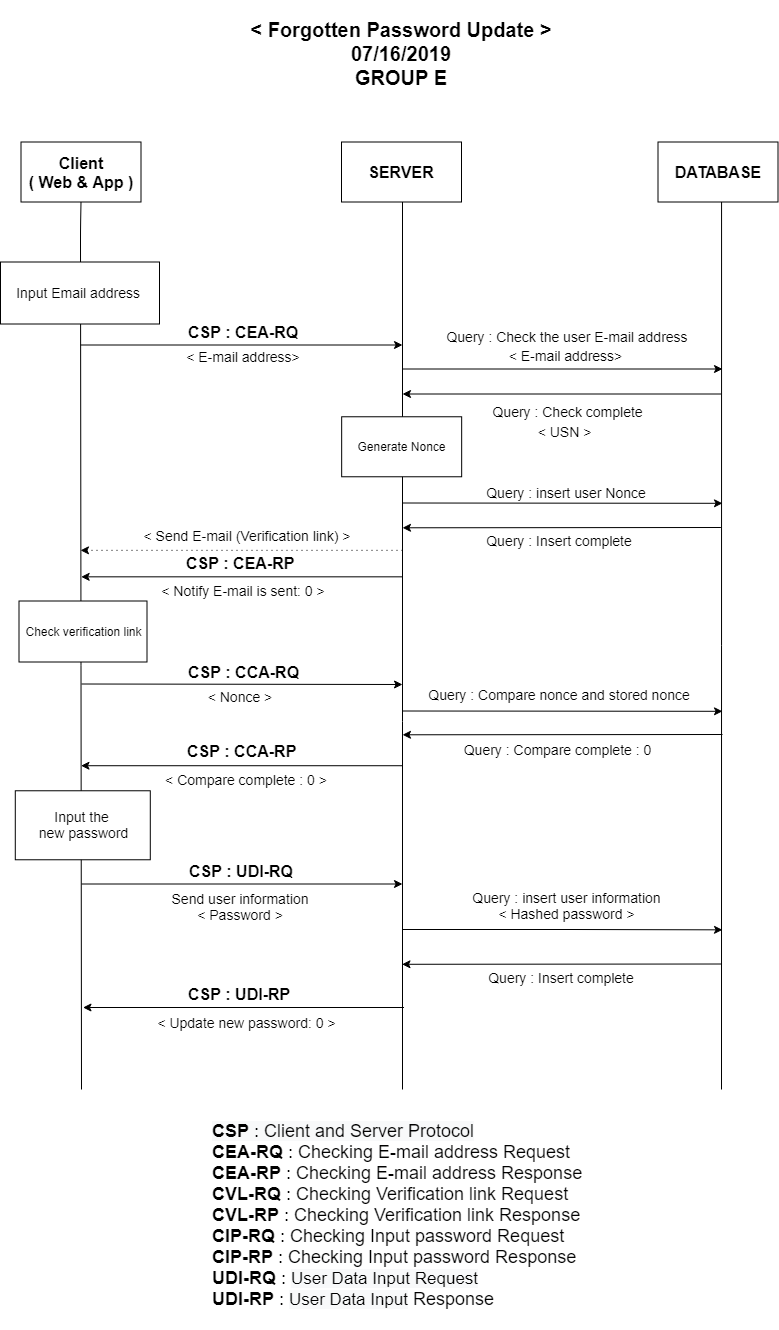

The diagram above was exported from draw.io. Its source (the exported page's mxGraphModel, read from the mxfile embedded in the PNG):
<mxGraphModel dx="1409" dy="400" grid="1" gridSize="10" guides="1" tooltips="1" connect="1" arrows="1" fold="1" page="1" pageScale="1" pageWidth="827" pageHeight="1169" math="0" shadow="0">
  <root>
    <mxCell id="12tZyz632Ol7ZuoT2ivt-0" />
    <mxCell id="12tZyz632Ol7ZuoT2ivt-1" parent="12tZyz632Ol7ZuoT2ivt-0" />
    <mxCell id="12tZyz632Ol7ZuoT2ivt-2" value="&lt;b style=&quot;white-space: normal ; font-size: 20px&quot;&gt;&amp;lt; Forgotten Password Update &amp;gt;&lt;br&gt;07/16/2019&lt;br&gt;GROUP E&lt;/b&gt;" style="rounded=1;whiteSpace=wrap;html=1;align=center;fontSize=18;gradientColor=none;fillColor=#ffffff;strokeColor=none;" parent="12tZyz632Ol7ZuoT2ivt-1" vertex="1">
      <mxGeometry x="-609" y="31.5" width="439" height="105" as="geometry" />
    </mxCell>
    <mxCell id="BSvdqZa9tCnidkpbUmf_-0" value="&lt;span style=&quot;font-size: 16px&quot;&gt;&lt;b&gt;Client&lt;br&gt;( Web &amp;amp; App )&lt;br&gt;&lt;/b&gt;&lt;/span&gt;" style="rounded=0;whiteSpace=wrap;html=1;flipH=1;" parent="12tZyz632Ol7ZuoT2ivt-1" vertex="1">
      <mxGeometry x="-769.5" y="172.5" width="120" height="60" as="geometry" />
    </mxCell>
    <mxCell id="BSvdqZa9tCnidkpbUmf_-1" value="&lt;b style=&quot;font-size: 16px&quot;&gt;&lt;font style=&quot;font-size: 16px&quot;&gt;SERVER&lt;/font&gt;&lt;/b&gt;" style="rounded=0;whiteSpace=wrap;html=1;flipH=1;" parent="12tZyz632Ol7ZuoT2ivt-1" vertex="1">
      <mxGeometry x="-449" y="172.5" width="120" height="60" as="geometry" />
    </mxCell>
    <mxCell id="BSvdqZa9tCnidkpbUmf_-2" value="&lt;b style=&quot;font-size: 16px&quot;&gt;&lt;font style=&quot;font-size: 16px&quot;&gt;DATABASE&lt;/font&gt;&lt;/b&gt;" style="rounded=0;whiteSpace=wrap;html=1;flipH=1;" parent="12tZyz632Ol7ZuoT2ivt-1" vertex="1">
      <mxGeometry x="-132.5" y="172.5" width="120" height="60" as="geometry" />
    </mxCell>
    <mxCell id="BSvdqZa9tCnidkpbUmf_-3" value="" style="endArrow=none;html=1;entryX=0.5;entryY=1;entryDx=0;entryDy=0;" parent="12tZyz632Ol7ZuoT2ivt-1" edge="1">
      <mxGeometry width="50" height="50" relative="1" as="geometry">
        <mxPoint x="-69" y="1120" as="sourcePoint" />
        <mxPoint x="-68.92857142857156" y="232.5" as="targetPoint" />
      </mxGeometry>
    </mxCell>
    <mxCell id="BSvdqZa9tCnidkpbUmf_-5" value="" style="endArrow=none;html=1;entryX=0.5;entryY=1;entryDx=0;entryDy=0;" parent="12tZyz632Ol7ZuoT2ivt-1" target="BSvdqZa9tCnidkpbUmf_-0" edge="1">
      <mxGeometry width="50" height="50" relative="1" as="geometry">
        <mxPoint x="-709" y="1120" as="sourcePoint" />
        <mxPoint x="-639.5" y="242.5" as="targetPoint" />
        <Array as="points">
          <mxPoint x="-710" y="261.5" />
        </Array>
      </mxGeometry>
    </mxCell>
    <mxCell id="tLP6Lbc5c5qO_bo6iH4k-0" value="" style="endArrow=classic;html=1;" parent="12tZyz632Ol7ZuoT2ivt-1" edge="1">
      <mxGeometry width="50" height="50" relative="1" as="geometry">
        <mxPoint x="-710" y="375.5" as="sourcePoint" />
        <mxPoint x="-388" y="375.5" as="targetPoint" />
      </mxGeometry>
    </mxCell>
    <mxCell id="tLP6Lbc5c5qO_bo6iH4k-2" value="" style="endArrow=classic;html=1;" parent="12tZyz632Ol7ZuoT2ivt-1" edge="1">
      <mxGeometry width="50" height="50" relative="1" as="geometry">
        <mxPoint x="-388" y="399.5" as="sourcePoint" />
        <mxPoint x="-68" y="399.5" as="targetPoint" />
      </mxGeometry>
    </mxCell>
    <mxCell id="tLP6Lbc5c5qO_bo6iH4k-3" value="" style="endArrow=classic;html=1;" parent="12tZyz632Ol7ZuoT2ivt-1" edge="1">
      <mxGeometry width="50" height="50" relative="1" as="geometry">
        <mxPoint x="-69.5" y="424.5" as="sourcePoint" />
        <mxPoint x="-388" y="424.5" as="targetPoint" />
      </mxGeometry>
    </mxCell>
    <mxCell id="tLP6Lbc5c5qO_bo6iH4k-4" value="&amp;lt; E-mail address&amp;gt;" style="text;html=1;strokeColor=none;fillColor=none;align=center;verticalAlign=middle;whiteSpace=wrap;rounded=0;shadow=1;fontSize=14;" parent="12tZyz632Ol7ZuoT2ivt-1" vertex="1">
      <mxGeometry x="-624" y="377.5" width="154" height="20" as="geometry" />
    </mxCell>
    <mxCell id="5GNVgr5K8mltql7ZWQro-0" value="&lt;font style=&quot;font-size: 14px&quot;&gt;Query : Check the user E-mail address&lt;br&gt;&lt;/font&gt;" style="text;html=1;strokeColor=none;fillColor=none;align=center;verticalAlign=middle;whiteSpace=wrap;rounded=0;fontSize=14;" parent="12tZyz632Ol7ZuoT2ivt-1" vertex="1">
      <mxGeometry x="-364.5" y="355.5" width="281" height="24" as="geometry" />
    </mxCell>
    <mxCell id="5GNVgr5K8mltql7ZWQro-3" value="&lt;font style=&quot;font-size: 14px&quot;&gt;Input Email address&amp;nbsp;&lt;br style=&quot;font-size: 14px&quot;&gt;&lt;/font&gt;" style="rounded=0;whiteSpace=wrap;html=1;fontSize=14;" parent="12tZyz632Ol7ZuoT2ivt-1" vertex="1">
      <mxGeometry x="-790" y="292.5" width="159" height="62" as="geometry" />
    </mxCell>
    <mxCell id="KgXwQ1p4sZU3OnlxXzju-1" value="&amp;lt; E-mail address&amp;gt;" style="text;html=1;strokeColor=none;fillColor=none;align=center;verticalAlign=middle;whiteSpace=wrap;rounded=0;shadow=1;fontSize=14;" parent="12tZyz632Ol7ZuoT2ivt-1" vertex="1">
      <mxGeometry x="-310" y="376.5" width="169" height="20" as="geometry" />
    </mxCell>
    <mxCell id="XbYuY42aJnForLB3Ew5B-0" value="&lt;font style=&quot;font-size: 14px&quot;&gt;Query : Check complete&amp;nbsp;&lt;br&gt;&lt;/font&gt;" style="text;html=1;strokeColor=none;fillColor=none;align=center;verticalAlign=middle;whiteSpace=wrap;rounded=0;fontSize=14;" parent="12tZyz632Ol7ZuoT2ivt-1" vertex="1">
      <mxGeometry x="-342" y="422.5" width="242" height="40" as="geometry" />
    </mxCell>
    <mxCell id="8KPKMtpXyMxieoL-joZr-0" value="&lt;font style=&quot;font-size: 16px&quot;&gt;CSP : CEA-RQ&lt;/font&gt;" style="text;html=1;resizable=0;points=[];autosize=1;align=left;verticalAlign=top;spacingTop=-4;fontStyle=1;fontSize=16;" parent="12tZyz632Ol7ZuoT2ivt-1" vertex="1">
      <mxGeometry x="-604" y="350.5" width="120" height="20" as="geometry" />
    </mxCell>
    <mxCell id="uAfjhdbmE0HNQ5ML8X9_-0" value="&lt;font style=&quot;font-size: 18px&quot;&gt;&lt;b style=&quot;background-color: rgb(248 , 249 , 250)&quot;&gt;CSP&lt;/b&gt;&lt;span style=&quot;background-color: rgb(248 , 249 , 250)&quot;&gt;&amp;nbsp;: Client and Server Protocol&lt;/span&gt;&lt;b&gt;&lt;br&gt;CEA-RQ&lt;/b&gt; : Checking E-mail address Request&lt;br&gt;&lt;b&gt;CEA-RP&lt;/b&gt;&amp;nbsp;: Checking E-mail address Response&lt;br&gt;&lt;b&gt;CVL-RQ&lt;/b&gt;&amp;nbsp;: Checking Verification link Request&lt;br&gt;&lt;b&gt;CVL-RP&lt;/b&gt;&amp;nbsp;: Checking Verification link Response&lt;br&gt;&lt;b&gt;CIP-RQ&lt;/b&gt;&amp;nbsp;: Checking Input password Request&lt;br&gt;&lt;b&gt;CIP-RP&lt;/b&gt;&amp;nbsp;: Checking Input password Response&lt;br&gt;&lt;b&gt;UDI-RQ&lt;/b&gt;&amp;nbsp;:&amp;nbsp;&lt;span style=&quot;font-size: 17px ; background-color: rgb(248 , 249 , 250)&quot;&gt;User Data Input Request&lt;/span&gt;&lt;br&gt;&lt;b&gt;UDI-RP&lt;/b&gt;&amp;nbsp;:&amp;nbsp;&lt;span style=&quot;font-size: 17px ; background-color: rgb(248 , 249 , 250)&quot;&gt;User Data Input&lt;/span&gt;&amp;nbsp;Response&lt;br&gt;&lt;br&gt;&lt;/font&gt;" style="text;html=1;strokeColor=none;fillColor=none;align=left;verticalAlign=middle;whiteSpace=wrap;rounded=0;fontSize=14;labelBackgroundColor=#ffffff;" parent="12tZyz632Ol7ZuoT2ivt-1" vertex="1">
      <mxGeometry x="-580" y="1168.5" width="390" height="177" as="geometry" />
    </mxCell>
    <mxCell id="tnvnnJpjSmnM94j24p2q-1" value="&amp;lt; USN &amp;gt;" style="text;html=1;strokeColor=none;fillColor=none;align=center;verticalAlign=middle;whiteSpace=wrap;rounded=0;shadow=1;fontSize=14;" parent="12tZyz632Ol7ZuoT2ivt-1" vertex="1">
      <mxGeometry x="-311" y="452.5" width="169" height="20" as="geometry" />
    </mxCell>
    <mxCell id="6IaNOZEkon-NR7Gu1aW_-5" value="" style="endArrow=classic;html=1;" parent="12tZyz632Ol7ZuoT2ivt-1" edge="1">
      <mxGeometry width="50" height="50" relative="1" as="geometry">
        <mxPoint x="-388.5" y="796.22705078125" as="sourcePoint" />
        <mxPoint x="-709.5" y="796.22705078125" as="targetPoint" />
      </mxGeometry>
    </mxCell>
    <mxCell id="6IaNOZEkon-NR7Gu1aW_-6" value="CSP : CCA-RP" style="text;html=1;fontStyle=1;fontSize=16;" parent="12tZyz632Ol7ZuoT2ivt-1" vertex="1">
      <mxGeometry x="-605" y="766.22705078125" width="90" height="25" as="geometry" />
    </mxCell>
    <mxCell id="JFTp5HG1KpH4RQYc5SSr-2" value="" style="endArrow=classic;html=1;" parent="12tZyz632Ol7ZuoT2ivt-1" edge="1">
      <mxGeometry width="50" height="50" relative="1" as="geometry">
        <mxPoint x="-388.333251953125" y="607.3333740234375" as="sourcePoint" />
        <mxPoint x="-709.333251953125" y="607.3333740234375" as="targetPoint" />
      </mxGeometry>
    </mxCell>
    <mxCell id="JFTp5HG1KpH4RQYc5SSr-3" value="CSP : CEA-RP" style="text;html=1;fontStyle=1;fontSize=16;" parent="12tZyz632Ol7ZuoT2ivt-1" vertex="1">
      <mxGeometry x="-605.833251953125" y="578.3333740234375" width="90" height="25" as="geometry" />
    </mxCell>
    <mxCell id="JFTp5HG1KpH4RQYc5SSr-4" value="&lt;font style=&quot;font-size: 14px&quot;&gt;&amp;lt; Notify E-mail is sent: 0 &amp;gt;&lt;/font&gt;" style="text;html=1;strokeColor=none;fillColor=none;align=center;verticalAlign=middle;whiteSpace=wrap;rounded=0;shadow=1;fontSize=16;" parent="12tZyz632Ol7ZuoT2ivt-1" vertex="1">
      <mxGeometry x="-653.833251953125" y="610.8333740234375" width="214" height="20" as="geometry" />
    </mxCell>
    <mxCell id="JFTp5HG1KpH4RQYc5SSr-5" value="" style="endArrow=classic;html=1;dashed=1;dashPattern=1 4;" parent="12tZyz632Ol7ZuoT2ivt-1" edge="1">
      <mxGeometry width="50" height="50" relative="1" as="geometry">
        <mxPoint x="-388" y="580.8333740234375" as="sourcePoint" />
        <mxPoint x="-710" y="580.8333740234375" as="targetPoint" />
      </mxGeometry>
    </mxCell>
    <mxCell id="JFTp5HG1KpH4RQYc5SSr-6" value="&lt;font style=&quot;font-size: 14px&quot;&gt;&amp;lt; Send E-mail (Verification link) &amp;gt;&lt;/font&gt;" style="text;html=1;strokeColor=none;fillColor=none;align=center;verticalAlign=middle;whiteSpace=wrap;rounded=0;shadow=1;fontSize=16;" parent="12tZyz632Ol7ZuoT2ivt-1" vertex="1">
      <mxGeometry x="-651.333251953125" y="555.8333740234375" width="215" height="20" as="geometry" />
    </mxCell>
    <mxCell id="jbEqHqowFbXE7FO_5MKH-0" value="Check verification link" style="rounded=0;whiteSpace=wrap;html=1;" parent="12tZyz632Ol7ZuoT2ivt-1" vertex="1">
      <mxGeometry x="-771.5" y="631.5" width="128" height="61" as="geometry" />
    </mxCell>
    <mxCell id="jbEqHqowFbXE7FO_5MKH-1" value="" style="endArrow=classic;html=1;" parent="12tZyz632Ol7ZuoT2ivt-1" edge="1">
      <mxGeometry width="50" height="50" relative="1" as="geometry">
        <mxPoint x="-709" y="714.5" as="sourcePoint" />
        <mxPoint x="-388" y="715" as="targetPoint" />
      </mxGeometry>
    </mxCell>
    <mxCell id="jbEqHqowFbXE7FO_5MKH-2" value="CSP : CCA-RQ" style="text;html=1;fontStyle=1;fontSize=16;" parent="12tZyz632Ol7ZuoT2ivt-1" vertex="1">
      <mxGeometry x="-604" y="686.5" width="90" height="25" as="geometry" />
    </mxCell>
    <mxCell id="jbEqHqowFbXE7FO_5MKH-3" value="&lt;font style=&quot;font-size: 14px&quot;&gt;&amp;lt; Nonce &amp;gt;&lt;/font&gt;" style="text;html=1;strokeColor=none;fillColor=none;align=center;verticalAlign=middle;whiteSpace=wrap;rounded=0;shadow=1;fontSize=16;" parent="12tZyz632Ol7ZuoT2ivt-1" vertex="1">
      <mxGeometry x="-659.5" y="717.5" width="217" height="17" as="geometry" />
    </mxCell>
    <mxCell id="ZZrWnIpQ5iX2nQElxUxD-3" style="edgeStyle=orthogonalEdgeStyle;rounded=0;orthogonalLoop=1;jettySize=auto;html=1;endArrow=none;endFill=0;" parent="12tZyz632Ol7ZuoT2ivt-1" source="BSvdqZa9tCnidkpbUmf_-1" edge="1">
      <mxGeometry relative="1" as="geometry">
        <mxPoint x="-388" y="1120" as="targetPoint" />
        <mxPoint x="-389" y="232.5" as="sourcePoint" />
        <Array as="points">
          <mxPoint x="-388" y="752" />
        </Array>
      </mxGeometry>
    </mxCell>
    <mxCell id="JFTp5HG1KpH4RQYc5SSr-1" value="Generate Nonce" style="rounded=0;whiteSpace=wrap;html=1;" parent="12tZyz632Ol7ZuoT2ivt-1" vertex="1">
      <mxGeometry x="-448.833251953125" y="447.27463666130507" width="120" height="60" as="geometry" />
    </mxCell>
    <mxCell id="ZZrWnIpQ5iX2nQElxUxD-4" value="" style="endArrow=classic;html=1;" parent="12tZyz632Ol7ZuoT2ivt-1" edge="1">
      <mxGeometry width="50" height="50" relative="1" as="geometry">
        <mxPoint x="-388" y="533.5" as="sourcePoint" />
        <mxPoint x="-68" y="533.8094656808034" as="targetPoint" />
      </mxGeometry>
    </mxCell>
    <mxCell id="ZZrWnIpQ5iX2nQElxUxD-5" value="&lt;font style=&quot;font-size: 14px&quot;&gt;Query : insert user&amp;nbsp;Nonce&lt;br&gt;&lt;/font&gt;" style="text;html=1;strokeColor=none;fillColor=none;align=center;verticalAlign=middle;whiteSpace=wrap;rounded=0;fontSize=14;" parent="12tZyz632Ol7ZuoT2ivt-1" vertex="1">
      <mxGeometry x="-331" y="512" width="213" height="23" as="geometry" />
    </mxCell>
    <mxCell id="tberPzMevHQhOKROpEoD-0" value="" style="endArrow=classic;html=1;" parent="12tZyz632Ol7ZuoT2ivt-1" edge="1">
      <mxGeometry width="50" height="50" relative="1" as="geometry">
        <mxPoint x="-388" y="741.5" as="sourcePoint" />
        <mxPoint x="-68" y="741.8094656808034" as="targetPoint" />
      </mxGeometry>
    </mxCell>
    <mxCell id="aMc1-tRL9h3JcrjN20pz-0" value="&lt;font style=&quot;font-size: 14px&quot;&gt;Query : Compare nonce and stored nonce&lt;br&gt;&lt;/font&gt;" style="text;html=1;strokeColor=none;fillColor=none;align=center;verticalAlign=middle;whiteSpace=wrap;rounded=0;fontSize=14;" parent="12tZyz632Ol7ZuoT2ivt-1" vertex="1">
      <mxGeometry x="-364.5" y="710.3808942522321" width="267" height="31" as="geometry" />
    </mxCell>
    <mxCell id="RzYT9EAcg4wMrYZy6sxQ-0" value="" style="endArrow=classic;html=1;" parent="12tZyz632Ol7ZuoT2ivt-1" edge="1">
      <mxGeometry width="50" height="50" relative="1" as="geometry">
        <mxPoint x="-69.59999999999991" y="558" as="sourcePoint" />
        <mxPoint x="-388" y="558.2941176470586" as="targetPoint" />
      </mxGeometry>
    </mxCell>
    <mxCell id="RzYT9EAcg4wMrYZy6sxQ-1" value="&lt;font style=&quot;font-size: 14px&quot;&gt;Query : Insert complete&lt;br&gt;&lt;/font&gt;" style="text;html=1;strokeColor=none;fillColor=none;align=center;verticalAlign=middle;whiteSpace=wrap;rounded=0;fontSize=14;" parent="12tZyz632Ol7ZuoT2ivt-1" vertex="1">
      <mxGeometry x="-341" y="561.5" width="219" height="20" as="geometry" />
    </mxCell>
    <mxCell id="RzYT9EAcg4wMrYZy6sxQ-2" value="" style="endArrow=classic;html=1;" parent="12tZyz632Ol7ZuoT2ivt-1" edge="1">
      <mxGeometry width="50" height="50" relative="1" as="geometry">
        <mxPoint x="-68" y="765" as="sourcePoint" />
        <mxPoint x="-388" y="765.2941176470586" as="targetPoint" />
      </mxGeometry>
    </mxCell>
    <mxCell id="RzYT9EAcg4wMrYZy6sxQ-3" value="Query : Compare complete : 0" style="text;html=1;strokeColor=none;fillColor=none;align=center;verticalAlign=middle;whiteSpace=wrap;rounded=0;fontSize=14;" parent="12tZyz632Ol7ZuoT2ivt-1" vertex="1">
      <mxGeometry x="-343" y="769" width="219" height="22" as="geometry" />
    </mxCell>
    <mxCell id="5xkRCWtJfHPc1iF0aFWm-0" value="&lt;font style=&quot;font-size: 14px&quot;&gt;Input the&amp;nbsp;&lt;br&gt;new password&lt;/font&gt;" style="rounded=0;whiteSpace=wrap;html=1;" parent="12tZyz632Ol7ZuoT2ivt-1" vertex="1">
      <mxGeometry x="-775.2142857142858" y="821.2662179129464" width="135" height="69" as="geometry" />
    </mxCell>
    <mxCell id="I6wXzXti1r916fAIyo8o-0" value="" style="endArrow=classic;html=1;" parent="12tZyz632Ol7ZuoT2ivt-1" edge="1">
      <mxGeometry width="50" height="50" relative="1" as="geometry">
        <mxPoint x="-709" y="914.5" as="sourcePoint" />
        <mxPoint x="-388" y="914.5" as="targetPoint" />
      </mxGeometry>
    </mxCell>
    <mxCell id="I6wXzXti1r916fAIyo8o-1" value="&lt;font style=&quot;font-size: 14px&quot;&gt;Send user information&lt;br&gt;&amp;lt; Password&amp;nbsp;&amp;gt;&lt;br&gt;&lt;/font&gt;" style="text;html=1;strokeColor=none;fillColor=none;align=center;verticalAlign=middle;whiteSpace=wrap;rounded=0;fontSize=14;" parent="12tZyz632Ol7ZuoT2ivt-1" vertex="1">
      <mxGeometry x="-669" y="917.5" width="236" height="40" as="geometry" />
    </mxCell>
    <mxCell id="I6wXzXti1r916fAIyo8o-2" value="CSP : UDI-RQ" style="text;html=1;fontStyle=1;fontSize=16;" parent="12tZyz632Ol7ZuoT2ivt-1" vertex="1">
      <mxGeometry x="-603" y="886" width="90" height="25" as="geometry" />
    </mxCell>
    <mxCell id="AY9tic51CF962kWQjNm1-0" value="" style="endArrow=classic;html=1;" parent="12tZyz632Ol7ZuoT2ivt-1" edge="1">
      <mxGeometry width="50" height="50" relative="1" as="geometry">
        <mxPoint x="-388" y="960" as="sourcePoint" />
        <mxPoint x="-68" y="960.3529555376838" as="targetPoint" />
        <Array as="points">
          <mxPoint x="-220.5" y="960" />
        </Array>
      </mxGeometry>
    </mxCell>
    <mxCell id="AY9tic51CF962kWQjNm1-1" value="&lt;font style=&quot;font-size: 14px&quot;&gt;Query : insert user information&lt;br&gt;&amp;lt; Hashed password &amp;gt;&lt;br&gt;&lt;/font&gt;" style="text;html=1;strokeColor=none;fillColor=none;align=center;verticalAlign=middle;whiteSpace=wrap;rounded=0;fontSize=14;" parent="12tZyz632Ol7ZuoT2ivt-1" vertex="1">
      <mxGeometry x="-354.5" y="918" width="260" height="36" as="geometry" />
    </mxCell>
    <mxCell id="6c7aYNt1n-nDjTygJReK-0" value="" style="endArrow=classic;html=1;" parent="12tZyz632Ol7ZuoT2ivt-1" edge="1">
      <mxGeometry width="50" height="50" relative="1" as="geometry">
        <mxPoint x="-68.5" y="994.5" as="sourcePoint" />
        <mxPoint x="-388.5" y="994.7941176470586" as="targetPoint" />
      </mxGeometry>
    </mxCell>
    <mxCell id="6c7aYNt1n-nDjTygJReK-1" value="&lt;font style=&quot;font-size: 14px&quot;&gt;Query : Insert complete&lt;br&gt;&lt;/font&gt;" style="text;html=1;strokeColor=none;fillColor=none;align=center;verticalAlign=middle;whiteSpace=wrap;rounded=0;fontSize=14;" parent="12tZyz632Ol7ZuoT2ivt-1" vertex="1">
      <mxGeometry x="-338.5" y="998" width="219" height="20" as="geometry" />
    </mxCell>
    <mxCell id="23Y0guS5jcU7klTNcejP-0" value="" style="endArrow=classic;html=1;" parent="12tZyz632Ol7ZuoT2ivt-1" edge="1">
      <mxGeometry width="50" height="50" relative="1" as="geometry">
        <mxPoint x="-386.5" y="1038" as="sourcePoint" />
        <mxPoint x="-707.5" y="1038" as="targetPoint" />
      </mxGeometry>
    </mxCell>
    <mxCell id="23Y0guS5jcU7klTNcejP-1" value="CSP : UDI-RP" style="text;html=1;fontStyle=1;fontSize=16;" parent="12tZyz632Ol7ZuoT2ivt-1" vertex="1">
      <mxGeometry x="-604" y="1009" width="90" height="25" as="geometry" />
    </mxCell>
    <mxCell id="iTPm48bAODJ0dEuRWtNQ-0" value="&lt;font style=&quot;font-size: 14px&quot;&gt;&amp;lt; Update new password: 0 &amp;gt;&lt;/font&gt;" style="text;html=1;strokeColor=none;fillColor=none;align=center;verticalAlign=middle;whiteSpace=wrap;rounded=0;shadow=1;fontSize=16;" parent="12tZyz632Ol7ZuoT2ivt-1" vertex="1">
      <mxGeometry x="-670.5" y="1042" width="253" height="20" as="geometry" />
    </mxCell>
    <mxCell id="GyLvqaq-An1u5i51jhyY-0" value="&amp;lt; Compare complete : 0 &amp;gt;" style="text;html=1;strokeColor=none;fillColor=none;align=center;verticalAlign=middle;whiteSpace=wrap;rounded=0;fontSize=14;" parent="12tZyz632Ol7ZuoT2ivt-1" vertex="1">
      <mxGeometry x="-653.5" y="799.5" width="219" height="22" as="geometry" />
    </mxCell>
  </root>
</mxGraphModel>